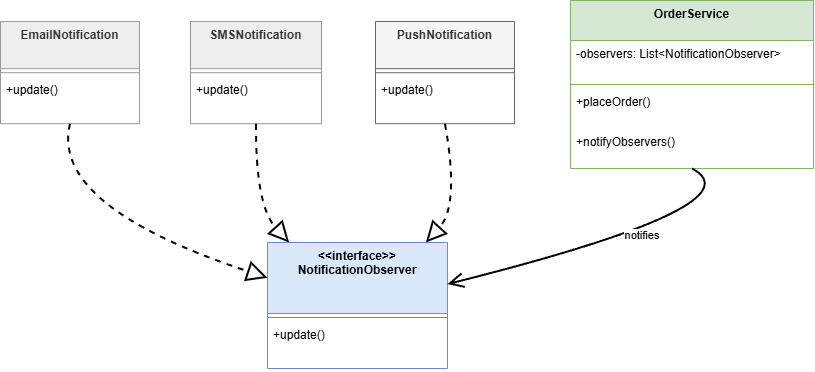

The diagram above was exported from draw.io. Its source (the exported page's mxGraphModel, read from the mxfile embedded in the PNG):
<mxGraphModel dx="983" dy="540" grid="1" gridSize="10" guides="1" tooltips="1" connect="1" arrows="1" fold="1" page="1" pageScale="1" pageWidth="850" pageHeight="1100" math="0" shadow="0">
  <root>
    <mxCell id="0" />
    <mxCell id="1" parent="0" />
    <mxCell id="H5t3-dlpTGa-uVafIfEK-21" parent="1" style="swimlane;fontStyle=1;align=center;verticalAlign=top;childLayout=stackLayout;horizontal=1;startSize=40;horizontalStack=0;resizeParent=1;resizeParentMax=0;resizeLast=0;collapsible=0;marginBottom=0;fillColor=#d5e8d4;strokeColor=#82b366;" value="OrderService" vertex="1">
      <mxGeometry height="168" width="243" x="620" y="20" as="geometry" />
    </mxCell>
    <mxCell id="H5t3-dlpTGa-uVafIfEK-22" parent="H5t3-dlpTGa-uVafIfEK-21" style="text;strokeColor=none;fillColor=none;align=left;verticalAlign=top;spacingLeft=4;spacingRight=4;overflow=hidden;rotatable=0;points=[[0,0.5],[1,0.5]];portConstraint=eastwest;" value="-observers: List&lt;NotificationObserver&gt;" vertex="1">
      <mxGeometry height="40" width="243" y="40" as="geometry" />
    </mxCell>
    <mxCell id="H5t3-dlpTGa-uVafIfEK-23" parent="H5t3-dlpTGa-uVafIfEK-21" style="line;strokeWidth=1;fillColor=none;align=left;verticalAlign=middle;spacingTop=-1;spacingLeft=3;spacingRight=3;rotatable=0;labelPosition=right;points=[];portConstraint=eastwest;strokeColor=inherit;" vertex="1">
      <mxGeometry height="8" width="243" y="80" as="geometry" />
    </mxCell>
    <mxCell id="H5t3-dlpTGa-uVafIfEK-24" parent="H5t3-dlpTGa-uVafIfEK-21" style="text;strokeColor=none;fillColor=none;align=left;verticalAlign=top;spacingLeft=4;spacingRight=4;overflow=hidden;rotatable=0;points=[[0,0.5],[1,0.5]];portConstraint=eastwest;" value="+placeOrder()" vertex="1">
      <mxGeometry height="40" width="243" y="88" as="geometry" />
    </mxCell>
    <mxCell id="H5t3-dlpTGa-uVafIfEK-25" parent="H5t3-dlpTGa-uVafIfEK-21" style="text;strokeColor=none;fillColor=none;align=left;verticalAlign=top;spacingLeft=4;spacingRight=4;overflow=hidden;rotatable=0;points=[[0,0.5],[1,0.5]];portConstraint=eastwest;" value="+notifyObservers()" vertex="1">
      <mxGeometry height="40" width="243" y="128" as="geometry" />
    </mxCell>
    <mxCell id="H5t3-dlpTGa-uVafIfEK-26" parent="1" style="swimlane;fontStyle=1;align=center;verticalAlign=top;childLayout=stackLayout;horizontal=1;startSize=71;horizontalStack=0;resizeParent=1;resizeParentMax=0;resizeLast=0;collapsible=0;marginBottom=0;fillColor=#dae8fc;strokeColor=#6c8ebf;" value="&lt;&lt;interface&gt;&gt;&#10;NotificationObserver" vertex="1">
      <mxGeometry height="126" width="180" x="317" y="262" as="geometry" />
    </mxCell>
    <mxCell id="H5t3-dlpTGa-uVafIfEK-27" parent="H5t3-dlpTGa-uVafIfEK-26" style="line;strokeWidth=1;fillColor=none;align=left;verticalAlign=middle;spacingTop=-1;spacingLeft=3;spacingRight=3;rotatable=0;labelPosition=right;points=[];portConstraint=eastwest;strokeColor=inherit;" vertex="1">
      <mxGeometry height="8" width="180" y="71" as="geometry" />
    </mxCell>
    <mxCell id="H5t3-dlpTGa-uVafIfEK-28" parent="H5t3-dlpTGa-uVafIfEK-26" style="text;strokeColor=none;fillColor=none;align=left;verticalAlign=top;spacingLeft=4;spacingRight=4;overflow=hidden;rotatable=0;points=[[0,0.5],[1,0.5]];portConstraint=eastwest;" value="+update()" vertex="1">
      <mxGeometry height="47" width="180" y="79" as="geometry" />
    </mxCell>
    <mxCell id="H5t3-dlpTGa-uVafIfEK-29" parent="1" style="swimlane;fontStyle=1;align=center;verticalAlign=top;childLayout=stackLayout;horizontal=1;startSize=47.2;horizontalStack=0;resizeParent=1;resizeParentMax=0;resizeLast=0;collapsible=0;marginBottom=0;fillColor=light-dark(#eeeeee,#1f2020);strokeColor=light-dark(#999999,#cccccc);fontColor=light-dark(#333333,#cccccc);" value="EmailNotification" vertex="1">
      <mxGeometry height="102.2" width="139" x="50" y="41" as="geometry" />
    </mxCell>
    <mxCell id="H5t3-dlpTGa-uVafIfEK-30" parent="H5t3-dlpTGa-uVafIfEK-29" style="line;strokeWidth=1;fillColor=none;align=left;verticalAlign=middle;spacingTop=-1;spacingLeft=3;spacingRight=3;rotatable=0;labelPosition=right;points=[];portConstraint=eastwest;strokeColor=inherit;" vertex="1">
      <mxGeometry height="8" width="139" y="47.2" as="geometry" />
    </mxCell>
    <mxCell id="H5t3-dlpTGa-uVafIfEK-31" parent="H5t3-dlpTGa-uVafIfEK-29" style="text;strokeColor=none;fillColor=none;align=left;verticalAlign=top;spacingLeft=4;spacingRight=4;overflow=hidden;rotatable=0;points=[[0,0.5],[1,0.5]];portConstraint=eastwest;" value="+update()" vertex="1">
      <mxGeometry height="47" width="139" y="55.2" as="geometry" />
    </mxCell>
    <mxCell id="H5t3-dlpTGa-uVafIfEK-32" parent="1" style="swimlane;fontStyle=1;align=center;verticalAlign=top;childLayout=stackLayout;horizontal=1;startSize=47.2;horizontalStack=0;resizeParent=1;resizeParentMax=0;resizeLast=0;collapsible=0;marginBottom=0;fillColor=light-dark(#eeeeee,#1f2020);strokeColor=light-dark(#999999,#cccccc);fontColor=light-dark(#333333,#cccccc);" value="SMSNotification" vertex="1">
      <mxGeometry height="102.2" width="131" x="240" y="41" as="geometry" />
    </mxCell>
    <mxCell id="H5t3-dlpTGa-uVafIfEK-33" parent="H5t3-dlpTGa-uVafIfEK-32" style="line;strokeWidth=1;fillColor=none;align=left;verticalAlign=middle;spacingTop=-1;spacingLeft=3;spacingRight=3;rotatable=0;labelPosition=right;points=[];portConstraint=eastwest;strokeColor=inherit;" vertex="1">
      <mxGeometry height="8" width="131" y="47.2" as="geometry" />
    </mxCell>
    <mxCell id="H5t3-dlpTGa-uVafIfEK-34" parent="H5t3-dlpTGa-uVafIfEK-32" style="text;strokeColor=none;fillColor=none;align=left;verticalAlign=top;spacingLeft=4;spacingRight=4;overflow=hidden;rotatable=0;points=[[0,0.5],[1,0.5]];portConstraint=eastwest;" value="+update()" vertex="1">
      <mxGeometry height="47" width="131" y="55.2" as="geometry" />
    </mxCell>
    <mxCell id="H5t3-dlpTGa-uVafIfEK-35" parent="1" style="swimlane;fontStyle=1;align=center;verticalAlign=top;childLayout=stackLayout;horizontal=1;startSize=47.2;horizontalStack=0;resizeParent=1;resizeParentMax=0;resizeLast=0;collapsible=0;marginBottom=0;fillColor=#f5f5f5;strokeColor=#666666;fontColor=#333333;" value="PushNotification" vertex="1">
      <mxGeometry height="102.2" width="139" x="425" y="41" as="geometry" />
    </mxCell>
    <mxCell id="H5t3-dlpTGa-uVafIfEK-36" parent="H5t3-dlpTGa-uVafIfEK-35" style="line;strokeWidth=1;fillColor=none;align=left;verticalAlign=middle;spacingTop=-1;spacingLeft=3;spacingRight=3;rotatable=0;labelPosition=right;points=[];portConstraint=eastwest;strokeColor=inherit;" vertex="1">
      <mxGeometry height="8" width="139" y="47.2" as="geometry" />
    </mxCell>
    <mxCell id="H5t3-dlpTGa-uVafIfEK-37" parent="H5t3-dlpTGa-uVafIfEK-35" style="text;strokeColor=none;fillColor=none;align=left;verticalAlign=top;spacingLeft=4;spacingRight=4;overflow=hidden;rotatable=0;points=[[0,0.5],[1,0.5]];portConstraint=eastwest;" value="+update()" vertex="1">
      <mxGeometry height="47" width="139" y="55.2" as="geometry" />
    </mxCell>
    <mxCell id="H5t3-dlpTGa-uVafIfEK-38" edge="1" parent="1" source="H5t3-dlpTGa-uVafIfEK-29" style="curved=1;dashed=1;startArrow=none;endArrow=block;endSize=16;endFill=0;exitX=0.5;exitY=1;entryX=0;entryY=0.28;rounded=0;strokeWidth=2;" target="H5t3-dlpTGa-uVafIfEK-26" value="">
      <mxGeometry relative="1" as="geometry">
        <Array as="points">
          <mxPoint x="99" y="225" />
        </Array>
      </mxGeometry>
    </mxCell>
    <mxCell id="H5t3-dlpTGa-uVafIfEK-39" edge="1" parent="1" source="H5t3-dlpTGa-uVafIfEK-32" style="curved=1;dashed=1;startArrow=none;endArrow=block;endSize=16;endFill=0;exitX=0.5;exitY=1;entryX=0.12;entryY=0;rounded=0;strokeWidth=2;" target="H5t3-dlpTGa-uVafIfEK-26" value="">
      <mxGeometry relative="1" as="geometry">
        <Array as="points">
          <mxPoint x="305" y="225" />
        </Array>
      </mxGeometry>
    </mxCell>
    <mxCell id="H5t3-dlpTGa-uVafIfEK-40" edge="1" parent="1" source="H5t3-dlpTGa-uVafIfEK-35" style="curved=1;dashed=1;startArrow=none;endArrow=block;endSize=16;endFill=0;exitX=0.5;exitY=1;entryX=0.88;entryY=0;rounded=0;strokeWidth=2;" target="H5t3-dlpTGa-uVafIfEK-26" value="">
      <mxGeometry relative="1" as="geometry">
        <Array as="points">
          <mxPoint x="509" y="225" />
        </Array>
      </mxGeometry>
    </mxCell>
    <mxCell id="H5t3-dlpTGa-uVafIfEK-41" edge="1" parent="1" source="H5t3-dlpTGa-uVafIfEK-21" style="curved=1;startArrow=none;endArrow=open;endSize=12;exitX=0.5;exitY=1;entryX=1;entryY=0.33;rounded=0;strokeWidth=2;" target="H5t3-dlpTGa-uVafIfEK-26" value="notifies">
      <mxGeometry relative="1" as="geometry">
        <Array as="points">
          <mxPoint x="811" y="225" />
        </Array>
      </mxGeometry>
    </mxCell>
  </root>
</mxGraphModel>